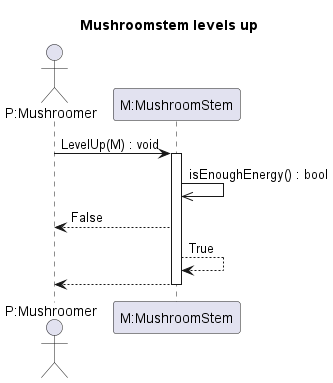

The diagram above was rendered by PlantUML. Its source (embedded in the PNG):
@startuml levelUp
title Mushroomstem levels up


actor "P:Mushroomer" as P
participant "M:MushroomStem" as M


P -> M: LevelUp(M) : void
activate M
M ->> M: isEnoughEnergy() : bool
M --> P: False
M --> M: True
M --> P
deactivate M

@enduml